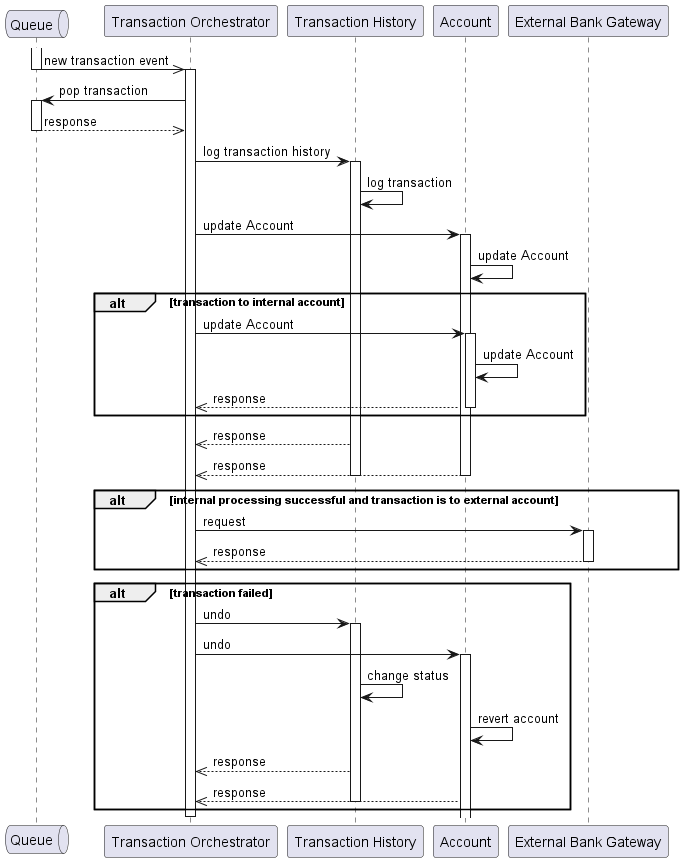

The diagram above was rendered by PlantUML. Its source (embedded in the PNG):
@startuml

skinparam classAttributeIconSize 0

queue "Queue" as que1
participant "Transaction Orchestrator" as tro1
participant "Transaction History" as trh1
participant "Account" as acc1
participant "External Bank Gateway" as ebg1

' Queue notifies the Transaction Orchestrator of a new transaction
activate que1
que1 ->> tro1 : new transaction event
deactivate que1
activate tro1

' Transaction Orchestrator pops the transaction from the queue
tro1 -> que1 : pop transaction
activate que1
que1 -->> tro1 : response
deactivate que1

' Transaction Orchestrator processes the transaction
tro1 -> trh1 : log transaction history
activate trh1
trh1 -> trh1 : log transaction

' Transaction Orchestrator updates the account
tro1 -> acc1 : update Account
activate acc1
acc1 -> acc1 : update Account


alt transaction to internal account
        tro1 -> acc1 : update Account
        activate acc1
        acc1 -> acc1 : update Account
        acc1 -->> tro1 : response
        deactivate acc1
end

trh1 -->> tro1 : response
acc1 -->> tro1 : response
deactivate trh1
deactivate acc1

' Transaction Orchestrator sends the transaction to the external bank
alt internal processing successful and transaction is to external account
        tro1 -> ebg1 : request
        activate ebg1
        ebg1 -->> tro1 : response
        deactivate ebg1
end

alt transaction failed
        tro1 -> trh1 : undo
        activate trh1
        tro1 -> acc1 : undo
        activate acc1
        trh1 -> trh1 : change status
        acc1 -> acc1 : revert account

        trh1 -->> tro1 : response
        acc1 -->> tro1 : response
        deactivate trh1
end



deactivate tro1

@enduml